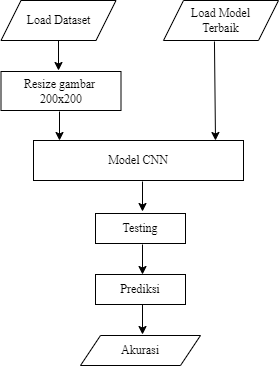

The diagram above was exported from draw.io. Its source (the exported page's mxGraphModel, read from the mxfile embedded in the PNG):
<mxGraphModel dx="423" dy="373" grid="1" gridSize="10" guides="1" tooltips="1" connect="1" arrows="1" fold="1" page="1" pageScale="1" pageWidth="827" pageHeight="1169" math="0" shadow="0">
  <root>
    <mxCell id="0" />
    <mxCell id="1" parent="0" />
    <mxCell id="8liYwRyvHrSL6HMWdFSE-3" value="Load Dataset" style="shape=parallelogram;perimeter=parallelogramPerimeter;whiteSpace=wrap;html=1;fixedSize=1;fontFamily=Times New Roman;" parent="1" vertex="1">
      <mxGeometry x="297.5" y="100" width="115" height="40" as="geometry" />
    </mxCell>
    <mxCell id="8liYwRyvHrSL6HMWdFSE-6" value="" style="endArrow=classic;html=1;rounded=0;fontFamily=Times New Roman;exitX=0.5;exitY=1;exitDx=0;exitDy=0;" parent="1" source="8liYwRyvHrSL6HMWdFSE-3" edge="1">
      <mxGeometry width="50" height="50" relative="1" as="geometry">
        <mxPoint x="340" y="230" as="sourcePoint" />
        <mxPoint x="355" y="170" as="targetPoint" />
      </mxGeometry>
    </mxCell>
    <mxCell id="8liYwRyvHrSL6HMWdFSE-7" value="Resize gambar&amp;nbsp;&lt;br&gt;200x200" style="rounded=0;whiteSpace=wrap;html=1;fontFamily=Times New Roman;" parent="1" vertex="1">
      <mxGeometry x="297.5" y="171" width="120" height="39" as="geometry" />
    </mxCell>
    <mxCell id="8liYwRyvHrSL6HMWdFSE-11" value="" style="endArrow=classic;html=1;rounded=0;fontFamily=Times New Roman;exitX=0.5;exitY=1;exitDx=0;exitDy=0;" parent="1" edge="1">
      <mxGeometry width="50" height="50" relative="1" as="geometry">
        <mxPoint x="356" y="211" as="sourcePoint" />
        <mxPoint x="356" y="240" as="targetPoint" />
      </mxGeometry>
    </mxCell>
    <mxCell id="8liYwRyvHrSL6HMWdFSE-29" value="Model CNN" style="rounded=0;whiteSpace=wrap;html=1;fontFamily=Times New Roman;" parent="1" vertex="1">
      <mxGeometry x="330" y="240" width="210" height="40" as="geometry" />
    </mxCell>
    <mxCell id="8liYwRyvHrSL6HMWdFSE-30" value="" style="endArrow=classic;html=1;rounded=0;fontFamily=Times New Roman;" parent="1" edge="1">
      <mxGeometry width="50" height="50" relative="1" as="geometry">
        <mxPoint x="439" y="281" as="sourcePoint" />
        <mxPoint x="439" y="311" as="targetPoint" />
      </mxGeometry>
    </mxCell>
    <mxCell id="8liYwRyvHrSL6HMWdFSE-31" value="Prediksi" style="rounded=0;whiteSpace=wrap;html=1;fontFamily=Times New Roman;" parent="1" vertex="1">
      <mxGeometry x="392" y="374" width="90" height="30" as="geometry" />
    </mxCell>
    <mxCell id="8liYwRyvHrSL6HMWdFSE-34" value="" style="endArrow=classic;html=1;rounded=0;fontFamily=Times New Roman;" parent="1" edge="1">
      <mxGeometry width="50" height="50" relative="1" as="geometry">
        <mxPoint x="439" y="404" as="sourcePoint" />
        <mxPoint x="439" y="434" as="targetPoint" />
      </mxGeometry>
    </mxCell>
    <mxCell id="8liYwRyvHrSL6HMWdFSE-37" value="Akurasi" style="shape=parallelogram;perimeter=parallelogramPerimeter;whiteSpace=wrap;html=1;fixedSize=1;fontFamily=Times New Roman;" parent="1" vertex="1">
      <mxGeometry x="377" y="435" width="120" height="30" as="geometry" />
    </mxCell>
    <mxCell id="qF8iMf-WJdLQ0IDHUOLb-3" value="" style="endArrow=classic;html=1;rounded=0;fontFamily=Times New Roman;exitX=0.443;exitY=1.025;exitDx=0;exitDy=0;exitPerimeter=0;" edge="1" parent="1" source="qF8iMf-WJdLQ0IDHUOLb-4">
      <mxGeometry width="50" height="50" relative="1" as="geometry">
        <mxPoint x="512" y="211" as="sourcePoint" />
        <mxPoint x="512" y="240" as="targetPoint" />
      </mxGeometry>
    </mxCell>
    <mxCell id="qF8iMf-WJdLQ0IDHUOLb-4" value="Load Model &lt;br&gt;Terbaik" style="shape=parallelogram;perimeter=parallelogramPerimeter;whiteSpace=wrap;html=1;fixedSize=1;fontFamily=Times New Roman;" vertex="1" parent="1">
      <mxGeometry x="460" y="100" width="115" height="40" as="geometry" />
    </mxCell>
    <mxCell id="qF8iMf-WJdLQ0IDHUOLb-5" value="Testing" style="rounded=0;whiteSpace=wrap;html=1;fontFamily=Times New Roman;" vertex="1" parent="1">
      <mxGeometry x="392" y="313" width="90" height="30" as="geometry" />
    </mxCell>
    <mxCell id="qF8iMf-WJdLQ0IDHUOLb-6" value="" style="endArrow=classic;html=1;rounded=0;fontFamily=Times New Roman;" edge="1" parent="1">
      <mxGeometry width="50" height="50" relative="1" as="geometry">
        <mxPoint x="439" y="344" as="sourcePoint" />
        <mxPoint x="439" y="374" as="targetPoint" />
      </mxGeometry>
    </mxCell>
  </root>
</mxGraphModel>